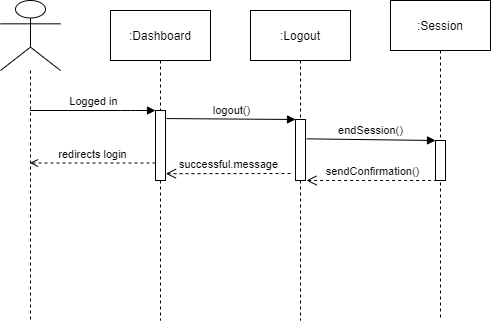

The diagram above was exported from draw.io. Its source (the exported page's mxGraphModel, read from the mxfile embedded in the PNG):
<mxGraphModel dx="1951" dy="431" grid="1" gridSize="10" guides="1" tooltips="1" connect="1" arrows="1" fold="1" page="1" pageScale="1" pageWidth="1169" pageHeight="827" math="0" shadow="0">
  <root>
    <mxCell id="0" />
    <mxCell id="1" parent="0" />
    <mxCell id="fHvGHZBtGK6_cKZEH9jA-2" value="" style="shape=umlLifeline;participant=umlActor;perimeter=lifelinePerimeter;whiteSpace=wrap;html=1;container=1;collapsible=0;recursiveResize=0;verticalAlign=top;spacingTop=36;labelBackgroundColor=#ffffff;outlineConnect=0;size=70;" parent="1" vertex="1">
      <mxGeometry x="-50" y="40" width="60" height="320" as="geometry" />
    </mxCell>
    <mxCell id="fHvGHZBtGK6_cKZEH9jA-3" value=":Dashboard" style="shape=umlLifeline;perimeter=lifelinePerimeter;whiteSpace=wrap;html=1;container=1;collapsible=0;recursiveResize=0;outlineConnect=0;size=50;" parent="1" vertex="1">
      <mxGeometry x="60" y="50" width="100" height="310" as="geometry" />
    </mxCell>
    <mxCell id="fHvGHZBtGK6_cKZEH9jA-6" value="" style="html=1;points=[];perimeter=orthogonalPerimeter;" parent="fHvGHZBtGK6_cKZEH9jA-3" vertex="1">
      <mxGeometry x="45" y="100" width="10" height="70" as="geometry" />
    </mxCell>
    <mxCell id="fHvGHZBtGK6_cKZEH9jA-4" value=":Logout" style="shape=umlLifeline;perimeter=lifelinePerimeter;whiteSpace=wrap;html=1;container=1;collapsible=0;recursiveResize=0;outlineConnect=0;size=50;" parent="1" vertex="1">
      <mxGeometry x="200" y="50" width="100" height="310" as="geometry" />
    </mxCell>
    <mxCell id="fHvGHZBtGK6_cKZEH9jA-9" value="" style="html=1;points=[];perimeter=orthogonalPerimeter;" parent="fHvGHZBtGK6_cKZEH9jA-4" vertex="1">
      <mxGeometry x="45" y="109" width="10" height="61" as="geometry" />
    </mxCell>
    <mxCell id="fHvGHZBtGK6_cKZEH9jA-5" value=":Session" style="shape=umlLifeline;perimeter=lifelinePerimeter;whiteSpace=wrap;html=1;container=1;collapsible=0;recursiveResize=0;outlineConnect=0;size=50;" parent="1" vertex="1">
      <mxGeometry x="340" y="40" width="100" height="320" as="geometry" />
    </mxCell>
    <mxCell id="fHvGHZBtGK6_cKZEH9jA-15" value="" style="html=1;points=[];perimeter=orthogonalPerimeter;" parent="fHvGHZBtGK6_cKZEH9jA-5" vertex="1">
      <mxGeometry x="45" y="140" width="10" height="40" as="geometry" />
    </mxCell>
    <mxCell id="fHvGHZBtGK6_cKZEH9jA-7" value="Logged in" style="html=1;verticalAlign=bottom;startArrow=none;endArrow=block;startSize=8;startFill=0;" parent="1" source="fHvGHZBtGK6_cKZEH9jA-2" target="fHvGHZBtGK6_cKZEH9jA-6" edge="1">
      <mxGeometry relative="1" as="geometry">
        <mxPoint x="35" y="110" as="sourcePoint" />
        <Array as="points">
          <mxPoint x="80" y="150" />
        </Array>
      </mxGeometry>
    </mxCell>
    <mxCell id="fHvGHZBtGK6_cKZEH9jA-10" value="logout()" style="html=1;verticalAlign=bottom;endArrow=block;entryX=0;entryY=0;exitX=1.1;exitY=0.115;exitDx=0;exitDy=0;exitPerimeter=0;" parent="1" source="fHvGHZBtGK6_cKZEH9jA-6" target="fHvGHZBtGK6_cKZEH9jA-9" edge="1">
      <mxGeometry relative="1" as="geometry">
        <mxPoint x="150" y="120" as="sourcePoint" />
      </mxGeometry>
    </mxCell>
    <mxCell id="fHvGHZBtGK6_cKZEH9jA-16" value="endSession()" style="html=1;verticalAlign=bottom;endArrow=block;entryX=0;entryY=0;exitX=1.12;exitY=0.317;exitDx=0;exitDy=0;exitPerimeter=0;" parent="1" source="fHvGHZBtGK6_cKZEH9jA-9" target="fHvGHZBtGK6_cKZEH9jA-15" edge="1">
      <mxGeometry relative="1" as="geometry">
        <mxPoint x="260" y="180" as="sourcePoint" />
      </mxGeometry>
    </mxCell>
    <mxCell id="fHvGHZBtGK6_cKZEH9jA-17" value="sendConfirmation()" style="html=1;verticalAlign=bottom;endArrow=open;dashed=1;endSize=8;exitX=0.16;exitY=1;exitDx=0;exitDy=0;exitPerimeter=0;" parent="1" source="fHvGHZBtGK6_cKZEH9jA-15" edge="1">
      <mxGeometry relative="1" as="geometry">
        <mxPoint x="256" y="220" as="targetPoint" />
        <Array as="points" />
      </mxGeometry>
    </mxCell>
    <mxCell id="fHvGHZBtGK6_cKZEH9jA-11" value="successful.message" style="html=1;verticalAlign=bottom;endArrow=open;dashed=1;endSize=8;entryX=1.04;entryY=0.903;entryDx=0;entryDy=0;entryPerimeter=0;" parent="1" target="fHvGHZBtGK6_cKZEH9jA-6" edge="1">
      <mxGeometry relative="1" as="geometry">
        <mxPoint x="120" y="204" as="targetPoint" />
        <mxPoint x="240" y="213" as="sourcePoint" />
      </mxGeometry>
    </mxCell>
    <mxCell id="fHvGHZBtGK6_cKZEH9jA-19" value="redirects login" style="html=1;verticalAlign=bottom;endArrow=open;exitX=0;exitY=0.75;exitDx=0;exitDy=0;exitPerimeter=0;dashed=1;endFill=0;" parent="1" source="fHvGHZBtGK6_cKZEH9jA-6" target="fHvGHZBtGK6_cKZEH9jA-2" edge="1">
      <mxGeometry relative="1" as="geometry">
        <mxPoint x="100" y="170" as="sourcePoint" />
        <mxPoint x="40" y="170" as="targetPoint" />
      </mxGeometry>
    </mxCell>
  </root>
</mxGraphModel>